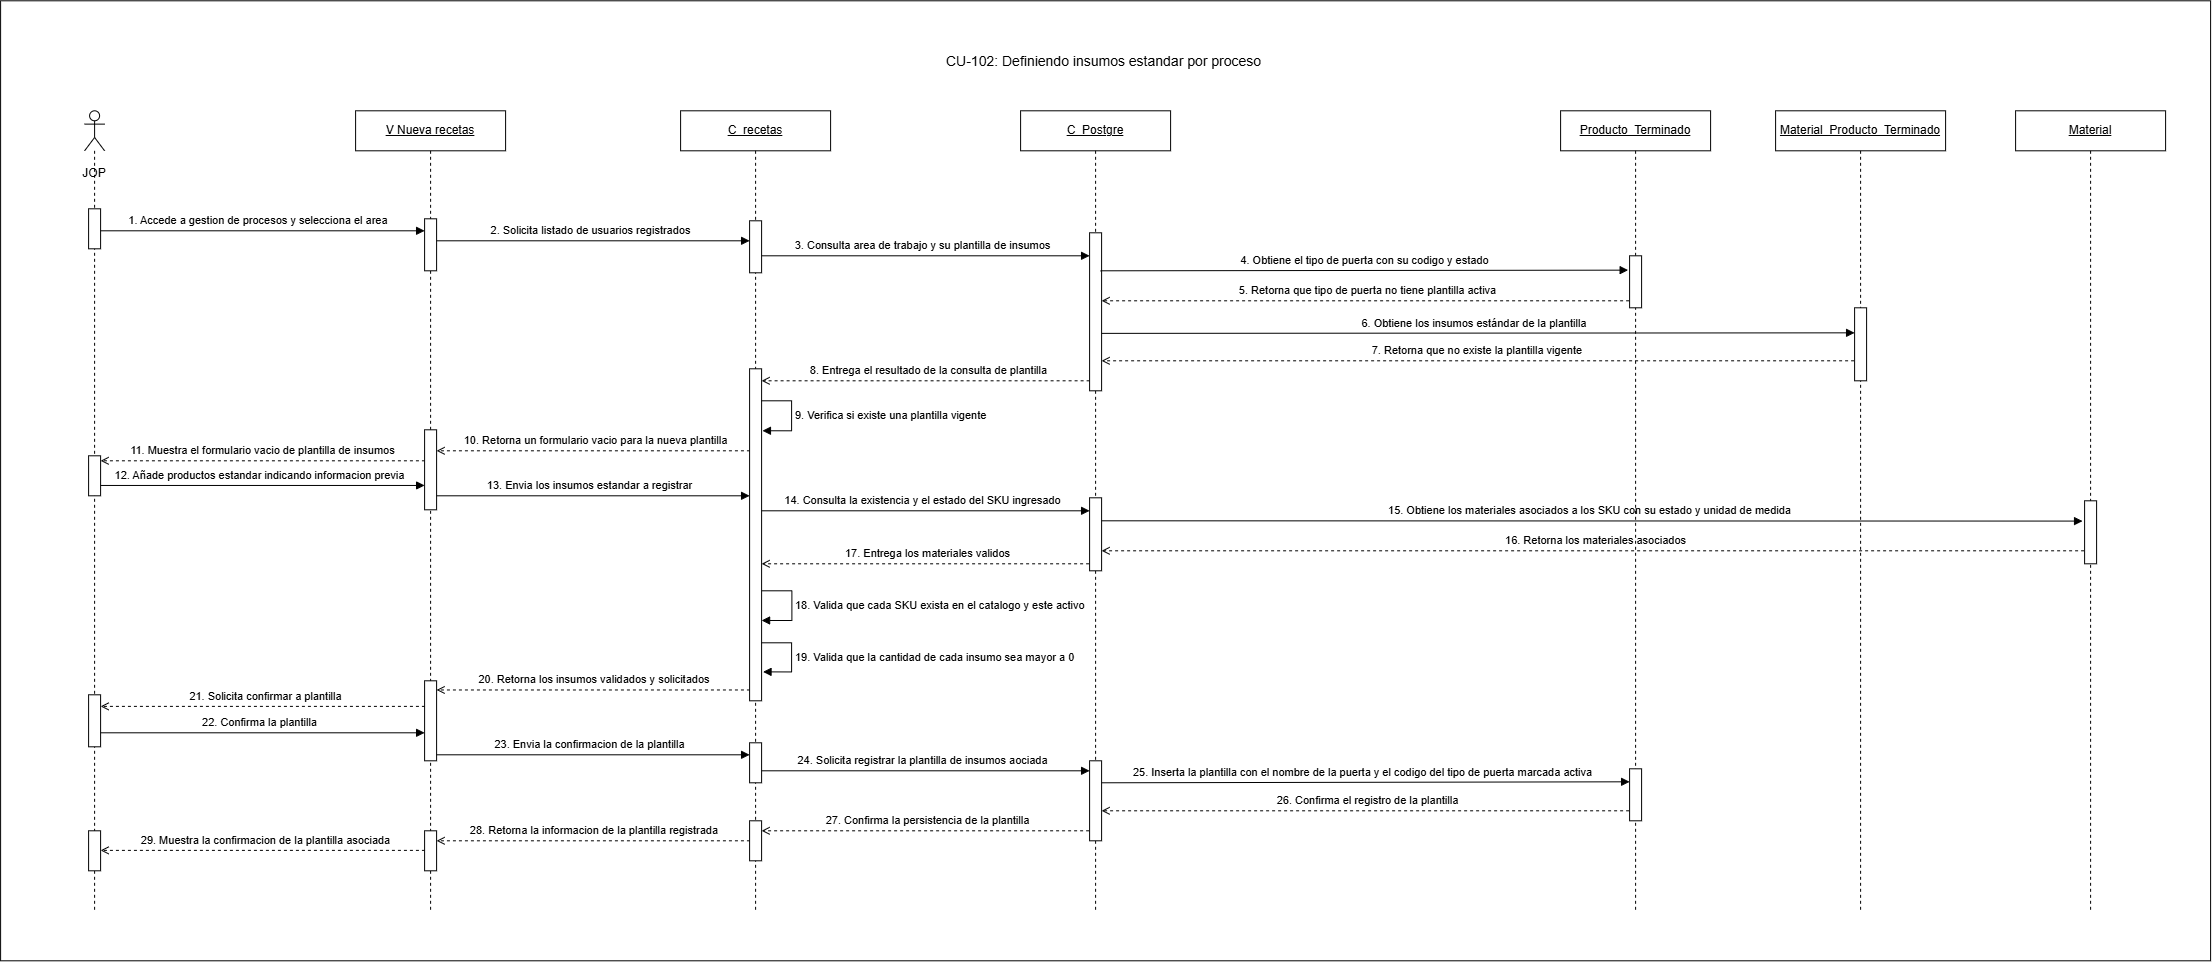

The diagram above was exported from draw.io. Its source (the exported page's mxGraphModel, read from the mxfile embedded in the PNG):
<mxGraphModel dx="2020" dy="1201" grid="1" gridSize="10" guides="1" tooltips="1" connect="1" arrows="1" fold="1" page="1" pageScale="1" pageWidth="827" pageHeight="1169" math="0" shadow="0">
  <root>
    <mxCell id="0" />
    <mxCell id="1" parent="0" />
    <mxCell id="d0MEDqnqnOEmU6Ou0Owy-1" parent="1" style="rounded=0;whiteSpace=wrap;html=1;" value="" vertex="1">
      <mxGeometry height="960" width="2210" x="50" y="130" as="geometry" />
    </mxCell>
    <mxCell id="mjGTDRsq4Zlf5SHOnfRE-29" edge="1" parent="1" style="rounded=0;html=1;endArrow=open;dashed=1" value="28. Retorna la informacion de la plantilla registrada&amp;nbsp;">
      <mxGeometry relative="1" y="-10" as="geometry">
        <mxPoint as="offset" />
        <mxPoint x="805.3329885057474" y="970" as="sourcePoint" />
        <mxPoint x="486" y="970" as="targetPoint" />
      </mxGeometry>
    </mxCell>
    <mxCell id="mjGTDRsq4Zlf5SHOnfRE-32" edge="1" parent="1" style="rounded=0;html=1;endArrow=open;dashed=1" value="29. Muestra la confirmacion de la plantilla asociada">
      <mxGeometry relative="1" y="-10" as="geometry">
        <mxPoint as="offset" />
        <mxPoint x="480.33298850574715" y="979.58" as="sourcePoint" />
        <mxPoint x="150" y="979.58" as="targetPoint" />
      </mxGeometry>
    </mxCell>
    <mxCell id="mjGTDRsq4Zlf5SHOnfRE-28" edge="1" parent="1" style="rounded=0;html=1;endArrow=open;dashed=1" value="27. Confirma la persistencia de la plantilla">
      <mxGeometry relative="1" y="-10" as="geometry">
        <mxPoint as="offset" />
        <mxPoint x="1144.5" y="960" as="sourcePoint" />
        <mxPoint x="811" y="960" as="targetPoint" />
      </mxGeometry>
    </mxCell>
    <mxCell id="mjGTDRsq4Zlf5SHOnfRE-26" edge="1" parent="1" source="1Yhnj_wOcT1IclhnVDDp-1" style="rounded=0;html=1;endArrow=open;dashed=1" value="26. Confirma el registro de la plantilla">
      <mxGeometry relative="1" y="-10" as="geometry">
        <mxPoint as="offset" />
        <mxPoint x="1655.3329885057474" y="940" as="sourcePoint" />
        <mxPoint x="1151" y="940" as="targetPoint" />
      </mxGeometry>
    </mxCell>
    <mxCell id="mjGTDRsq4Zlf5SHOnfRE-24" edge="1" parent="1" style="rounded=0;html=1;endArrow=block;endFill=1;entryX=0;entryY=0.25;entryDx=0;entryDy=0;" target="mjGTDRsq4Zlf5SHOnfRE-25" value="25. Inserta la plantilla con el nombre de la puerta y el codigo del tipo de puerta marcada activa">
      <mxGeometry relative="1" x="-0.0022" y="10" as="geometry">
        <mxPoint as="offset" />
        <mxPoint x="1144.5" y="912" as="sourcePoint" />
        <mxPoint x="1490" y="912" as="targetPoint" />
      </mxGeometry>
    </mxCell>
    <mxCell id="mjGTDRsq4Zlf5SHOnfRE-22" edge="1" parent="1" style="rounded=0;html=1;endArrow=block;endFill=1;" value="24. Solicita registrar la plantilla de insumos aociada">
      <mxGeometry relative="1" y="10" as="geometry">
        <mxPoint as="offset" />
        <mxPoint x="804.5" y="900" as="sourcePoint" />
        <mxPoint x="1139" y="900" as="targetPoint" />
      </mxGeometry>
    </mxCell>
    <mxCell id="mjGTDRsq4Zlf5SHOnfRE-17" edge="1" parent="1" style="rounded=0;html=1;endArrow=block;endFill=1;" value="22. Confirma la plantilla">
      <mxGeometry relative="1" y="10" as="geometry">
        <mxPoint as="offset" />
        <mxPoint x="143.67000000000002" y="862" as="sourcePoint" />
        <mxPoint x="474.0033333333333" y="862.0000000000001" as="targetPoint" />
      </mxGeometry>
    </mxCell>
    <mxCell id="mjGTDRsq4Zlf5SHOnfRE-18" edge="1" parent="1" style="rounded=0;html=1;endArrow=block;endFill=1;" value="23. Envia la confirmacion de la plantilla">
      <mxGeometry relative="1" x="-0.0021" y="10" as="geometry">
        <mxPoint as="offset" />
        <mxPoint x="480" y="884" as="sourcePoint" />
        <mxPoint x="799" y="884" as="targetPoint" />
      </mxGeometry>
    </mxCell>
    <mxCell id="mjGTDRsq4Zlf5SHOnfRE-15" edge="1" parent="1" source="mjGTDRsq4Zlf5SHOnfRE-12" style="rounded=0;html=1;endArrow=open;dashed=1" value="16. Retorna los materiales asociados">
      <mxGeometry relative="1" y="-10" as="geometry">
        <mxPoint as="offset" />
        <mxPoint x="1885.5029885057475" y="680" as="sourcePoint" />
        <mxPoint x="1151" y="680" as="targetPoint" />
      </mxGeometry>
    </mxCell>
    <mxCell id="mjGTDRsq4Zlf5SHOnfRE-13" edge="1" parent="1" style="rounded=0;html=1;endArrow=block;endFill=1;entryX=-0.171;entryY=0.322;entryDx=0;entryDy=0;entryPerimeter=0;" target="mjGTDRsq4Zlf5SHOnfRE-14" value="15. Obtiene los materiales asociados a los SKU con su estado y unidad de medida">
      <mxGeometry relative="1" y="10" as="geometry">
        <mxPoint as="offset" />
        <mxPoint x="1144.5" y="650" as="sourcePoint" />
        <mxPoint x="1879" y="650" as="targetPoint" />
      </mxGeometry>
    </mxCell>
    <mxCell id="mjGTDRsq4Zlf5SHOnfRE-11" edge="1" parent="1" style="rounded=0;html=1;endArrow=block;endFill=1;" value="14. Consulta la existencia y el estado del SKU ingresado">
      <mxGeometry relative="1" y="10" as="geometry">
        <mxPoint as="offset" />
        <mxPoint x="804.5" y="640" as="sourcePoint" />
        <mxPoint x="1139" y="640" as="targetPoint" />
      </mxGeometry>
    </mxCell>
    <mxCell id="mjGTDRsq4Zlf5SHOnfRE-10" edge="1" parent="1" style="rounded=0;html=1;endArrow=block;endFill=1;" value="13. Envia los insumos estandar a registrar">
      <mxGeometry relative="1" x="-0.0021" y="10" as="geometry">
        <mxPoint as="offset" />
        <mxPoint x="480" y="625" as="sourcePoint" />
        <mxPoint x="799.0000000000002" y="625.0000000000001" as="targetPoint" />
      </mxGeometry>
    </mxCell>
    <mxCell id="mjGTDRsq4Zlf5SHOnfRE-9" edge="1" parent="1" style="rounded=0;html=1;endArrow=block;endFill=1;" value="12. Añade productos estandar indicando informacion previa">
      <mxGeometry relative="1" y="10" as="geometry">
        <mxPoint as="offset" />
        <mxPoint x="143.67000000000002" y="614.66" as="sourcePoint" />
        <mxPoint x="474.0033333333333" y="614.6600000000001" as="targetPoint" />
      </mxGeometry>
    </mxCell>
    <mxCell id="mjGTDRsq4Zlf5SHOnfRE-8" edge="1" parent="1" style="rounded=0;html=1;endArrow=open;dashed=1" value="11. Muestra el formulario vacio de plantilla de insumos&amp;nbsp;&amp;nbsp;">
      <mxGeometry relative="1" y="-10" as="geometry">
        <mxPoint as="offset" />
        <mxPoint x="480.33298850574715" y="590" as="sourcePoint" />
        <mxPoint x="150" y="590" as="targetPoint" />
      </mxGeometry>
    </mxCell>
    <mxCell id="mjGTDRsq4Zlf5SHOnfRE-7" edge="1" parent="1" style="rounded=0;html=1;endArrow=open;dashed=1" value="10. Retorna un formulario vacio para la nueva plantilla">
      <mxGeometry relative="1" y="-10" as="geometry">
        <mxPoint as="offset" />
        <mxPoint x="805.3329885057474" y="580" as="sourcePoint" />
        <mxPoint x="486" y="580" as="targetPoint" />
      </mxGeometry>
    </mxCell>
    <mxCell id="mjGTDRsq4Zlf5SHOnfRE-5" edge="1" parent="1" style="rounded=0;html=1;endArrow=open;dashed=1" value="8. Entrega el resultado de la consulta de plantilla">
      <mxGeometry relative="1" y="-10" as="geometry">
        <mxPoint as="offset" />
        <mxPoint x="1145" y="510" as="sourcePoint" />
        <mxPoint x="811" y="510" as="targetPoint" />
      </mxGeometry>
    </mxCell>
    <mxCell id="mjGTDRsq4Zlf5SHOnfRE-4" edge="1" parent="1" source="mjGTDRsq4Zlf5SHOnfRE-1" style="rounded=0;html=1;endArrow=open;dashed=1" value="7. Retorna que no existe la plantilla vigente&amp;nbsp; &amp;nbsp;">
      <mxGeometry relative="1" y="-10" as="geometry">
        <mxPoint as="offset" />
        <mxPoint x="1655.3296551724138" y="490" as="sourcePoint" />
        <mxPoint x="1150.9966666666664" y="490" as="targetPoint" />
      </mxGeometry>
    </mxCell>
    <mxCell id="mjGTDRsq4Zlf5SHOnfRE-2" edge="1" parent="1" style="rounded=0;html=1;endArrow=block;endFill=1;entryX=-0.001;entryY=0.343;entryDx=0;entryDy=0;entryPerimeter=0;" target="mjGTDRsq4Zlf5SHOnfRE-3" value="6. Obtiene los insumos estándar de la plantilla&amp;nbsp;">
      <mxGeometry relative="1" y="10" as="geometry">
        <mxPoint as="offset" />
        <mxPoint x="1144.5" y="462.58" as="sourcePoint" />
        <mxPoint x="1649" y="462.58" as="targetPoint" />
      </mxGeometry>
    </mxCell>
    <mxCell id="eXQo7twSvsaSOrZBXdvv-3" edge="1" parent="1" style="rounded=0;html=1;endArrow=block;endFill=1;" value="3. Consulta area de trabajo y su plantilla de insumos">
      <mxGeometry relative="1" y="10" as="geometry">
        <mxPoint as="offset" />
        <mxPoint x="804.5" y="385" as="sourcePoint" />
        <mxPoint x="1139" y="385" as="targetPoint" />
      </mxGeometry>
    </mxCell>
    <mxCell id="eXQo7twSvsaSOrZBXdvv-30" edge="1" parent="1" style="rounded=0;html=1;endArrow=open;dashed=1" value="21. Solicita confirmar a plantilla">
      <mxGeometry relative="1" y="-10" as="geometry">
        <mxPoint as="offset" />
        <mxPoint x="480.33298850574715" y="835.58" as="sourcePoint" />
        <mxPoint x="150" y="835.58" as="targetPoint" />
      </mxGeometry>
    </mxCell>
    <mxCell id="eXQo7twSvsaSOrZBXdvv-27" edge="1" parent="1" style="rounded=0;html=1;endArrow=open;dashed=1" value="20. Retorna los insumos validados y solicitados&amp;nbsp;">
      <mxGeometry relative="1" y="-10" as="geometry">
        <mxPoint as="offset" />
        <mxPoint x="805.3329885057474" y="819.17" as="sourcePoint" />
        <mxPoint x="486" y="819.17" as="targetPoint" />
      </mxGeometry>
    </mxCell>
    <mxCell id="eXQo7twSvsaSOrZBXdvv-24" edge="1" parent="1" style="rounded=0;html=1;endArrow=open;dashed=1" value="17. Entrega los materiales validos">
      <mxGeometry relative="1" y="-10" as="geometry">
        <mxPoint as="offset" />
        <mxPoint x="1144.5" y="693" as="sourcePoint" />
        <mxPoint x="811" y="693" as="targetPoint" />
      </mxGeometry>
    </mxCell>
    <mxCell id="eXQo7twSvsaSOrZBXdvv-5" edge="1" parent="1" source="1Yhnj_wOcT1IclhnVDDp-1" style="rounded=0;html=1;endArrow=open;dashed=1" value="5. Retorna que tipo de puerta no tiene plantilla activa">
      <mxGeometry relative="1" y="-10" as="geometry">
        <mxPoint as="offset" />
        <mxPoint x="1430.189655172414" y="430" as="sourcePoint" />
        <mxPoint x="1151" y="430" as="targetPoint" />
      </mxGeometry>
    </mxCell>
    <mxCell id="eXQo7twSvsaSOrZBXdvv-2" edge="1" parent="1" style="rounded=0;html=1;endArrow=block;endFill=1;" value="2. Solicita listado de usuarios registrados">
      <mxGeometry relative="1" y="10" as="geometry">
        <mxPoint as="offset" />
        <mxPoint x="480" y="370" as="sourcePoint" />
        <mxPoint x="799.0033333333332" y="370.0000000000001" as="targetPoint" />
      </mxGeometry>
    </mxCell>
    <mxCell id="OzcYTzQlrOSOlaFpA1wu-27" parent="1" style="shape=umlLifeline;perimeter=lifelinePerimeter;whiteSpace=wrap;html=1;container=1;dropTarget=0;" value="&lt;u style=&quot;color: light-dark(rgb(0, 0, 0), rgb(255, 255, 255));&quot;&gt;C_recetas&lt;/u&gt;" vertex="1">
      <mxGeometry height="800" width="150" x="730" y="240" as="geometry" />
    </mxCell>
    <mxCell id="OzcYTzQlrOSOlaFpA1wu-2" edge="1" parent="1" style="rounded=0;html=1;endArrow=block;endFill=1;" value="1. Accede a gestion de procesos y selecciona el area&amp;nbsp;">
      <mxGeometry relative="1" y="10" as="geometry">
        <mxPoint as="offset" />
        <mxPoint x="143.66666666666674" y="360" as="sourcePoint" />
        <mxPoint x="474" y="360.0000000000001" as="targetPoint" />
      </mxGeometry>
    </mxCell>
    <mxCell id="OzcYTzQlrOSOlaFpA1wu-10" parent="1" style="shape=umlLifeline;perimeter=lifelinePerimeter;whiteSpace=wrap;html=1;container=1;dropTarget=0;collapsible=0;recursiveResize=0;outlineConnect=0;portConstraint=eastwest;newEdgeStyle={&quot;curved&quot;:0,&quot;rounded&quot;:0};participant=umlActor;" value="" vertex="1">
      <mxGeometry height="800" width="20" x="134" y="240" as="geometry" />
    </mxCell>
    <mxCell id="OzcYTzQlrOSOlaFpA1wu-11" parent="1" style="fillColor=#ffffff;strokeColor=#000000" vertex="1">
      <mxGeometry height="40" width="12" x="138" y="338" as="geometry" />
    </mxCell>
    <mxCell id="OzcYTzQlrOSOlaFpA1wu-14" parent="1" style="text;html=1;whiteSpace=wrap;strokeColor=none;fillColor=none;align=center;verticalAlign=middle;rounded=0;" value="JOP" vertex="1">
      <mxGeometry height="30" width="60" x="114" y="288" as="geometry" />
    </mxCell>
    <mxCell id="OzcYTzQlrOSOlaFpA1wu-18" parent="1" style="shape=umlLifeline;perimeter=lifelinePerimeter;whiteSpace=wrap;html=1;container=1;dropTarget=0" value="&lt;u&gt;C_Postgre&lt;/u&gt;" vertex="1">
      <mxGeometry height="800" width="150" x="1070" y="240" as="geometry" />
    </mxCell>
    <mxCell id="OzcYTzQlrOSOlaFpA1wu-22" parent="1" style="fillColor=#ffffff;strokeColor=#000000" vertex="1">
      <mxGeometry height="52" width="12" x="799" y="350" as="geometry" />
    </mxCell>
    <mxCell id="OzcYTzQlrOSOlaFpA1wu-24" parent="1" style="shape=umlLifeline;perimeter=lifelinePerimeter;whiteSpace=wrap;html=1;container=1;dropTarget=0;" value="&lt;u&gt;V Nueva recetas&lt;/u&gt;" vertex="1">
      <mxGeometry height="800" width="150" x="405" y="240" as="geometry" />
    </mxCell>
    <mxCell id="OzcYTzQlrOSOlaFpA1wu-25" parent="1" style="fillColor=#ffffff;strokeColor=#000000" vertex="1">
      <mxGeometry height="52" width="12" x="474" y="348" as="geometry" />
    </mxCell>
    <mxCell id="1Yhnj_wOcT1IclhnVDDp-1" parent="1" style="shape=umlLifeline;perimeter=lifelinePerimeter;whiteSpace=wrap;html=1;container=1;dropTarget=0" value="&lt;u&gt;Producto_Terminado&lt;/u&gt;" vertex="1">
      <mxGeometry height="800" width="150" x="1610" y="240" as="geometry" />
    </mxCell>
    <mxCell id="1Yhnj_wOcT1IclhnVDDp-5" parent="1" style="fillColor=#ffffff;strokeColor=#000000" vertex="1">
      <mxGeometry height="158" width="12" x="1139" y="362" as="geometry" />
    </mxCell>
    <mxCell id="cBHN9LfRHxzjqxhNy-5d-2" parent="1" style="fillColor=#ffffff;strokeColor=#000000" vertex="1">
      <mxGeometry height="52" width="12" x="1679" y="385" as="geometry" />
    </mxCell>
    <mxCell id="R1dFlx97Qt3iOsqK2Q-V-1" parent="1" style="text;html=1;strokeColor=none;fillColor=none;align=center;verticalAlign=middle;fontSize=18;fontStyle=1" value="&lt;span style=&quot;font-weight: normal;&quot;&gt;&lt;font style=&quot;font-size: 14px;&quot;&gt;CU-102: Definiendo insumos estandar por proceso&amp;nbsp;&lt;/font&gt;&lt;/span&gt;" vertex="1">
      <mxGeometry height="40" width="340" x="985" y="170" as="geometry" />
    </mxCell>
    <mxCell id="eXQo7twSvsaSOrZBXdvv-4" edge="1" parent="1" style="rounded=0;html=1;endArrow=block;endFill=1;entryX=-0.121;entryY=0.276;entryDx=0;entryDy=0;entryPerimeter=0;" target="cBHN9LfRHxzjqxhNy-5d-2" value="4. Obtiene el tipo de puerta con su codigo y estado">
      <mxGeometry relative="1" y="10" as="geometry">
        <mxPoint as="offset" />
        <mxPoint x="1150" y="400" as="sourcePoint" />
        <mxPoint x="1670" y="400" as="targetPoint" />
      </mxGeometry>
    </mxCell>
    <mxCell id="eXQo7twSvsaSOrZBXdvv-12" parent="1" style="fillColor=#ffffff;strokeColor=#000000" vertex="1">
      <mxGeometry height="40" width="12" x="138" y="585" as="geometry" />
    </mxCell>
    <mxCell id="eXQo7twSvsaSOrZBXdvv-15" parent="1" style="fillColor=#ffffff;strokeColor=#000000" vertex="1">
      <mxGeometry height="332" width="12" x="799" y="498" as="geometry" />
    </mxCell>
    <mxCell id="eXQo7twSvsaSOrZBXdvv-17" parent="1" style="fillColor=#ffffff;strokeColor=#000000" vertex="1">
      <mxGeometry height="73" width="12" x="1139" y="627" as="geometry" />
    </mxCell>
    <mxCell id="eXQo7twSvsaSOrZBXdvv-19" edge="1" parent="1" style="html=1;align=left;spacingLeft=2;endArrow=block;rounded=0;edgeStyle=orthogonalEdgeStyle;curved=0;rounded=0;entryX=1.071;entryY=0.176;entryDx=0;entryDy=0;entryPerimeter=0;" value="9. Verifica si existe una plantilla vigente&amp;nbsp;">
      <mxGeometry relative="1" as="geometry">
        <Array as="points">
          <mxPoint x="841.03" y="530" />
          <mxPoint x="841.03" y="560" />
        </Array>
        <mxPoint x="811" y="530" as="sourcePoint" />
        <mxPoint x="811.8520000000001" y="559.952" as="targetPoint" />
      </mxGeometry>
    </mxCell>
    <mxCell id="eXQo7twSvsaSOrZBXdvv-25" edge="1" parent="1" style="html=1;align=left;spacingLeft=2;endArrow=block;rounded=0;edgeStyle=orthogonalEdgeStyle;curved=0;rounded=0;entryX=0.976;entryY=0.715;entryDx=0;entryDy=0;entryPerimeter=0;" value="18. Valida que cada SKU exista en el catalogo y este activo">
      <mxGeometry relative="1" as="geometry">
        <Array as="points">
          <mxPoint x="841.29" y="720" />
          <mxPoint x="841.29" y="749.71" />
        </Array>
        <mxPoint x="811.29" y="720" as="sourcePoint" />
        <mxPoint x="811.002" y="749.6799999999998" as="targetPoint" />
      </mxGeometry>
    </mxCell>
    <mxCell id="eXQo7twSvsaSOrZBXdvv-26" parent="1" style="fillColor=#ffffff;strokeColor=#000000" vertex="1">
      <mxGeometry height="80" width="12" x="474" y="810" as="geometry" />
    </mxCell>
    <mxCell id="eXQo7twSvsaSOrZBXdvv-29" parent="1" style="fillColor=#ffffff;strokeColor=#000000" vertex="1">
      <mxGeometry height="52" width="12" x="138" y="824" as="geometry" />
    </mxCell>
    <mxCell id="mjGTDRsq4Zlf5SHOnfRE-1" parent="1" style="shape=umlLifeline;perimeter=lifelinePerimeter;whiteSpace=wrap;html=1;container=1;dropTarget=0" value="&lt;u&gt;Material_Producto_Terminado&lt;/u&gt;" vertex="1">
      <mxGeometry height="800" width="170" x="1825" y="240" as="geometry" />
    </mxCell>
    <mxCell id="mjGTDRsq4Zlf5SHOnfRE-3" parent="1" style="fillColor=#ffffff;strokeColor=#000000" vertex="1">
      <mxGeometry height="73" width="12" x="1904" y="437" as="geometry" />
    </mxCell>
    <mxCell id="mjGTDRsq4Zlf5SHOnfRE-12" parent="1" style="shape=umlLifeline;perimeter=lifelinePerimeter;whiteSpace=wrap;html=1;container=1;dropTarget=0" value="&lt;u&gt;Material&lt;/u&gt;" vertex="1">
      <mxGeometry height="800" width="150" x="2065" y="240" as="geometry" />
    </mxCell>
    <mxCell id="mjGTDRsq4Zlf5SHOnfRE-14" parent="1" style="fillColor=#ffffff;strokeColor=#000000" vertex="1">
      <mxGeometry height="63" width="12" x="2134" y="630" as="geometry" />
    </mxCell>
    <mxCell id="mjGTDRsq4Zlf5SHOnfRE-16" edge="1" parent="1" style="html=1;align=left;spacingLeft=2;endArrow=block;rounded=0;edgeStyle=orthogonalEdgeStyle;curved=0;rounded=0;entryX=1.119;entryY=0.861;entryDx=0;entryDy=0;entryPerimeter=0;" value="19. Valida que la cantidad de cada insumo sea mayor a 0">
      <mxGeometry relative="1" x="0.0077" as="geometry">
        <mxPoint as="offset" />
        <Array as="points">
          <mxPoint x="841" y="772" />
          <mxPoint x="841" y="801.08" />
        </Array>
        <mxPoint x="811" y="772" as="sourcePoint" />
        <mxPoint x="812.4280000000001" y="801.0720000000001" as="targetPoint" />
      </mxGeometry>
    </mxCell>
    <mxCell id="mjGTDRsq4Zlf5SHOnfRE-21" parent="1" style="fillColor=#ffffff;strokeColor=#000000" vertex="1">
      <mxGeometry height="40" width="12" x="799" y="872" as="geometry" />
    </mxCell>
    <mxCell id="mjGTDRsq4Zlf5SHOnfRE-23" parent="1" style="fillColor=#ffffff;strokeColor=#000000" vertex="1">
      <mxGeometry height="80" width="12" x="1139" y="890" as="geometry" />
    </mxCell>
    <mxCell id="mjGTDRsq4Zlf5SHOnfRE-25" parent="1" style="fillColor=#ffffff;strokeColor=#000000" vertex="1">
      <mxGeometry height="52" width="12" x="1679" y="898" as="geometry" />
    </mxCell>
    <mxCell id="mjGTDRsq4Zlf5SHOnfRE-27" parent="1" style="fillColor=#ffffff;strokeColor=#000000" vertex="1">
      <mxGeometry height="40" width="12" x="799" y="950" as="geometry" />
    </mxCell>
    <mxCell id="mjGTDRsq4Zlf5SHOnfRE-30" parent="1" style="fillColor=#ffffff;strokeColor=#000000" vertex="1">
      <mxGeometry height="40" width="12" x="474" y="960" as="geometry" />
    </mxCell>
    <mxCell id="mjGTDRsq4Zlf5SHOnfRE-31" parent="1" style="fillColor=#ffffff;strokeColor=#000000" vertex="1">
      <mxGeometry height="40" width="12" x="138" y="960" as="geometry" />
    </mxCell>
    <mxCell id="Arvacy2jErCom-OBG_K9-1" parent="1" style="fillColor=#ffffff;strokeColor=#000000" vertex="1">
      <mxGeometry height="80" width="12" x="474" y="559" as="geometry" />
    </mxCell>
  </root>
</mxGraphModel>